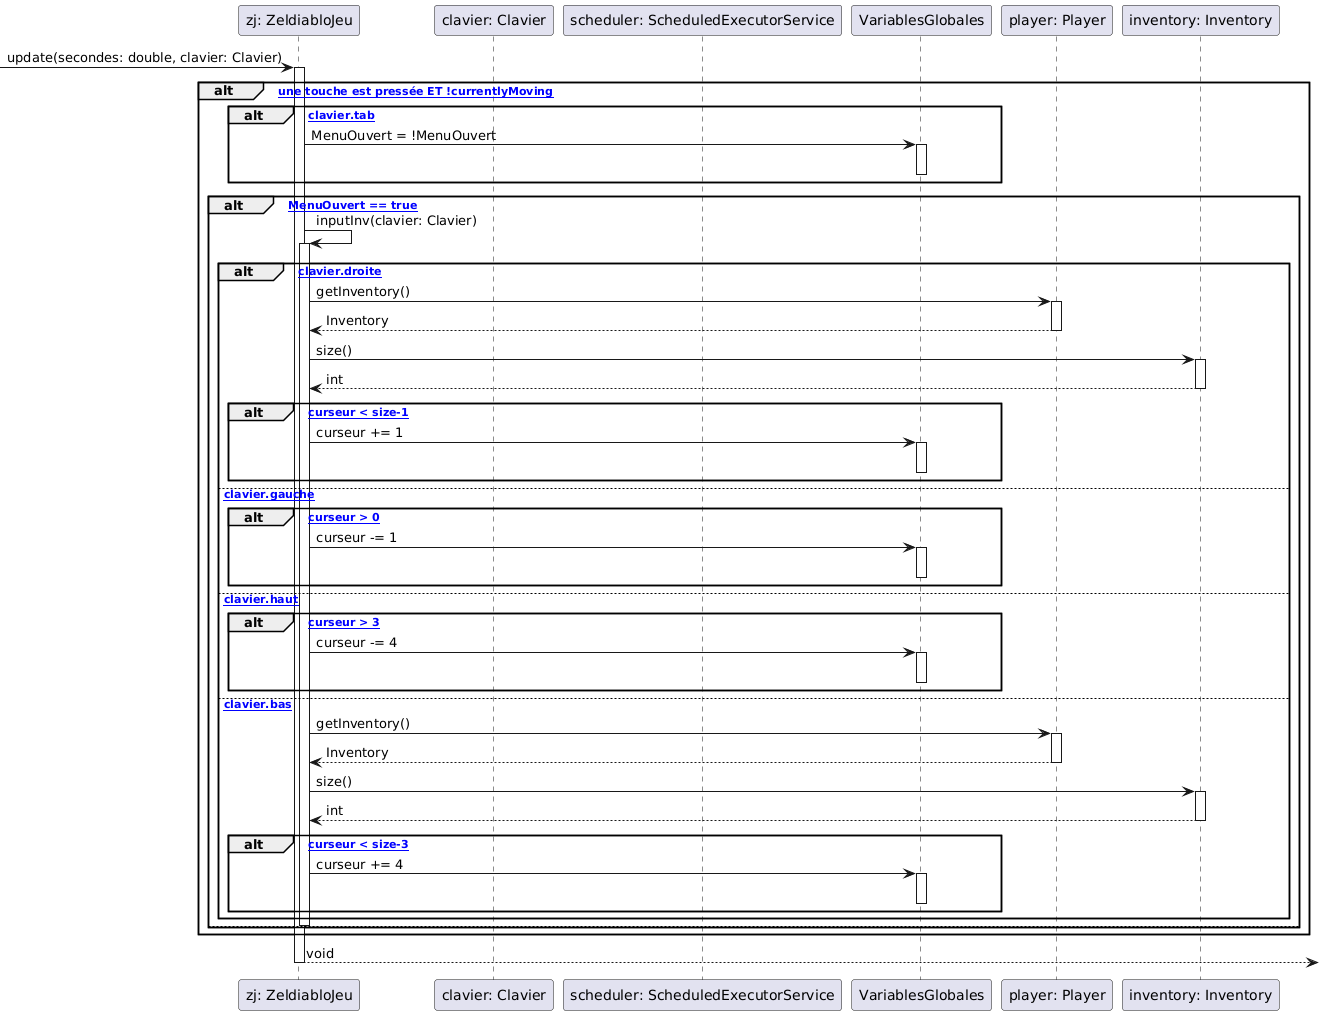

The diagram above was rendered by PlantUML. Its source (embedded in the PNG):
@startuml
participant "zj: ZeldiabloJeu" as ZJ
participant "clavier: Clavier" as Clavier
participant "scheduler: ScheduledExecutorService" as Scheduler
participant "VariablesGlobales" as VG
participant "player: Player" as Player
participant "inventory: Inventory" as Inventory

-> ZJ : update(secondes: double, clavier: Clavier)
activate ZJ

alt [si une touche est pressée ET !currentlyMoving]

    
    alt [si clavier.tab]
        ZJ -> VG : MenuOuvert = !MenuOuvert
        activate VG
        deactivate VG
    end
    
    alt [si MenuOuvert == true]
        ZJ -> ZJ : inputInv(clavier: Clavier)
        activate ZJ
        
        alt [si clavier.droite]
            ZJ -> Player : getInventory()
            activate Player
            Player --> ZJ : Inventory
            deactivate Player
            
            ZJ -> Inventory : size()
            activate Inventory
            Inventory --> ZJ : int
            deactivate Inventory
            
            alt [si curseur < size-1]
                ZJ -> VG : curseur += 1
                activate VG
                deactivate VG
            end
            
        else [si clavier.gauche]
            alt [si curseur > 0]
                ZJ -> VG : curseur -= 1
                activate VG
                deactivate VG
            end
            
        else [si clavier.haut]
            alt [si curseur > 3]
                ZJ -> VG : curseur -= 4
                activate VG
                deactivate VG
            end
            
        else [si clavier.bas]
            ZJ -> Player : getInventory()
            activate Player
            Player --> ZJ : Inventory
            deactivate Player
            
            ZJ -> Inventory : size()
            activate Inventory
            Inventory --> ZJ : int
            deactivate Inventory
            
            alt [si curseur < size-3]
                ZJ -> VG : curseur += 4
                activate VG
                deactivate VG
            end
        end
        
        deactivate ZJ
    else
        note right : inputLaby(clavier) appelé
    end
    
end

ZJ --> : void
deactivate ZJ
@enduml